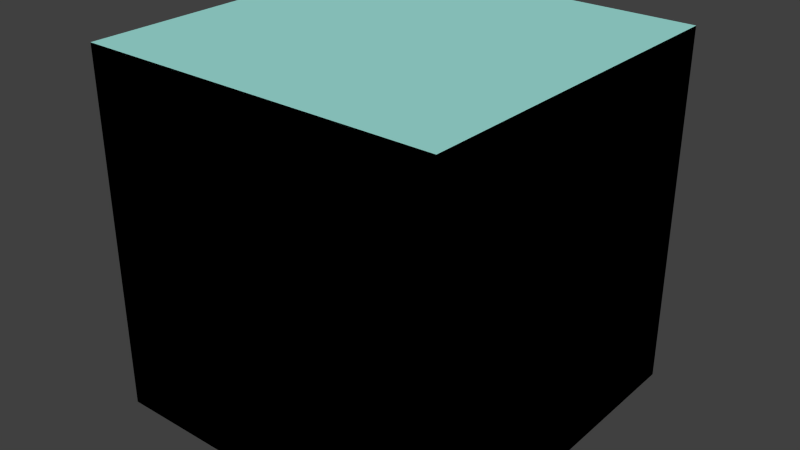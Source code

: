 # Source: cliffGrey_block.blend  (saved by Blender 2.76.0; exported with 4.5.12 LTS)
import bpy
from mathutils import Matrix  # noqa: F401  (used for matrix-valued properties, if any)

bpy.ops.wm.read_factory_settings(use_empty=True)
scene = bpy.context.scene
scene.name = 'Scene'

# ---- collections
col_collection_1 = bpy.data.collections.new('Collection 1'); scene.collection.children.link(col_collection_1)

# ---- materials (node trees are filled in below, after node groups)
mat_naturekit_stone = bpy.data.materials.new('natureKit-stone')
mat_naturekit_stone.alpha_threshold = 0.0
mat_naturekit_stone.use_transparent_shadow = False
mat_naturekit_stone.diffuse_color = (0.6588, 0.8078, 0.8275, 1.0)
mat_naturekit_stone.specular_color = (0.33, 0.33, 0.33)
mat_naturekit_stone.roughness = 0.5
mat_naturekit_stone.specular_intensity = 1.0
mat_naturekit_leavesgreen = bpy.data.materials.new('natureKit-leavesGreen')
mat_naturekit_leavesgreen.alpha_threshold = 0.0
mat_naturekit_leavesgreen.use_transparent_shadow = False
mat_naturekit_leavesgreen.diffuse_color = (0.3529, 0.7686, 0.7137, 1.0)
mat_naturekit_leavesgreen.specular_color = (0.33, 0.33, 0.33)
mat_naturekit_leavesgreen.roughness = 0.5
mat_naturekit_leavesgreen.specular_intensity = 1.0

# ---- material node trees

# ---- world
world_world = bpy.data.worlds.new('World'); scene.world = world_world
world_world.color = (0.05088, 0.05088, 0.05088)
world_world.use_sun_shadow = False
world_world.sun_shadow_jitter_overblur = 0.0
world_world.cycles.sampling_method = 'MANUAL'
world_world.cycles.sample_map_resolution = 256

# ---- meshes
me_cliffgrey_block = bpy.data.meshes.new('cliffGrey_block')
me_cliffgrey_block.from_pydata([(0.0, 0.0, 0.0), (0.0, 10.0, -9.537e-07), (10.0, 10.0, -9.537e-07), (10.0, 0.0, 0.0), (10.0, 9.537e-07, 10.0), (10.0, 10.0, 10.0), (0.0, 10.0, 10.0), (0.0, 9.537e-07, 10.0)], [], [(0, 1, 2), (2, 3, 0), (4, 3, 2), (2, 5, 4), (2, 1, 6), (6, 5, 2), (0, 7, 6), (6, 1, 0), (0, 3, 4), (4, 7, 0), (6, 7, 4), (4, 5, 6)])
me_cliffgrey_block.polygons.foreach_set('use_smooth', [True] * 12)
me_cliffgrey_block.polygons.foreach_set('material_index', [0, 0, 0, 0, 0, 0, 0, 0, 0, 0, 1, 1])
_k = set([(0, 1), (0, 3), (0, 7), (1, 2), (1, 6), (2, 3), (2, 5), (3, 4), (4, 5), (4, 7), (5, 6), (6, 7)])
me_cliffgrey_block.attributes.new('sharp_edge', 'BOOLEAN', 'EDGE').data.foreach_set('value', [ (min(e.vertices), max(e.vertices)) in _k for e in me_cliffgrey_block.edges])
_uv = me_cliffgrey_block.uv_layers.new(name='UVMap')
_uv.uv.foreach_set('vector', [0.0, 0.0, 0.0, 39.37, -39.37, 39.37, -39.37, 39.37, -39.37, 0.0, 0.0, 0.0, 0.0, 39.37, 0.0, 0.0, 39.37, 0.0, 39.37, 0.0, 39.37, 39.37, 0.0, 39.37, -39.37, 0.0, 0.0, 0.0, 0.0, 39.37, 0.0, 39.37, -39.37, 39.37, -39.37, 0.0, 0.0, 0.0, 0.0, 39.37, -39.37, 39.37, -39.37, 39.37, -39.37, 0.0, 0.0, 0.0, 0.0, 0.0, 39.37, 0.0, 39.37, 39.37, 39.37, 39.37, 0.0, 39.37, 0.0, 0.0, 0.0, 39.37, 0.0, 0.0, 39.37, 0.0, 39.37, 0.0, 39.37, 39.37, 0.0, 39.37])
me_cliffgrey_block.materials.append(mat_naturekit_stone)
me_cliffgrey_block.materials.append(mat_naturekit_leavesgreen)
me_cliffgrey_block.use_remesh_preserve_volume = False
me_cliffgrey_block.use_remesh_preserve_attributes = False
me_cliffgrey_block.use_mirror_vertex_groups = False
me_cliffgrey_block.update()
me_cliffgrey_block.normals_split_custom_set([tuple(v) for v in zip(*[iter([0.0, -9.537e-08, -1.0, 0.0, -9.537e-08, -1.0, 0.0, -9.537e-08, -1.0, 0.0, -9.537e-08, -1.0, 0.0, -9.537e-08, -1.0, 0.0, -9.537e-08, -1.0, -1.0, 4.775e-05, 3.227e-12, -1.0, -3.814e-08, 4.777e-05, -1.0, -4.779e-05, 2.468e-12, -1.0, -4.779e-05, 2.468e-12, -1.0, -3.607e-12, -4.777e-05, -1.0, 4.775e-05, 3.227e-12, 2.088e-12, -1.0, 4.785e-05, 4.777e-05, -1.0, -2.088e-12, -2.088e-12, -1.0, -4.769e-05, -2.088e-12, -1.0, -4.769e-05, -4.777e-05, -1.0, 1.526e-07, 2.088e-12, -1.0, 4.785e-05, 1.0, 4.777e-05, -6.644e-12, 1.0, -7.783e-12, -4.777e-05, 1.0, -4.777e-05, 9.492e-13, 1.0, -4.777e-05, 9.492e-13, 1.0, 6.644e-12, 4.777e-05, 1.0, 4.777e-05, -6.644e-12, -2.088e-12, 1.0, 4.768e-05, -4.777e-05, 1.0, -9.537e-08, 2.088e-12, 1.0, -4.787e-05, 2.088e-12, 1.0, -4.787e-05, 4.777e-05, 1.0, -9.537e-08, -2.088e-12, 1.0, 4.768e-05, 0.0, 0.0, 1.0, 0.0, 0.0, 1.0, 0.0, 0.0, 1.0, 0.0, 0.0, 1.0, 0.0, 0.0, 1.0, 0.0, 0.0, 1.0])] * 3)])

# ---- objects
ob_cliffgrey_block = bpy.data.objects.new('cliffGrey_block', me_cliffgrey_block)

# ---- transforms, parenting, visibility, modifiers, constraints
ob_cliffgrey_block.location = (0.0, 0.0, 0.0)
ob_cliffgrey_block.lineart.crease_threshold = 0.0

# ---- collection membership
col_collection_1.objects.link(ob_cliffgrey_block)

# ---- scene / render settings (as saved in the file)
scene.frame_start = 1; scene.frame_end = 250; scene.frame_set(1)
scene.render.engine = 'BLENDER_EEVEE_NEXT'
scene.render.resolution_percentage = 50
scene.render.dither_intensity = 0.0
scene.cycles.use_denoising = False
scene.cycles.samples = 10
scene.cycles.sampling_pattern = 'TABULATED_SOBOL'
scene.cycles.light_sampling_threshold = 0.0
scene.cycles.use_adaptive_sampling = False
scene.cycles.use_light_tree = False
scene.cycles.blur_glossy = 0.0
scene.cycles.pixel_filter_type = 'GAUSSIAN'
scene.cycles.sample_clamp_indirect = 0.0
scene.view_settings.view_transform = 'Standard'
bpy.context.view_layer.update()

# ---- added for rendering (the .blend has no active camera and no usable light): camera, sun
cam_auto = bpy.data.cameras.new('AutoCamera')
cam_auto.lens = 50.0
cam_auto.sensor_width = 36.0
cam_auto.clip_end = 1000.0
ob_auto_camera = bpy.data.objects.new('AutoCamera', cam_auto)
scene.collection.objects.link(ob_auto_camera)
ob_auto_camera.location = (21.0254, -14.2304, 17.8203)
ob_auto_camera.rotation_euler = (1.09748, -7.21219e-08, 0.694738)
scene.camera = ob_auto_camera
light_auto_sun = bpy.data.lights.new('AutoSun', 'SUN')
light_auto_sun.energy = 3.0
light_auto_sun.angle = 0.0523599
ob_auto_sun = bpy.data.objects.new('AutoSun', light_auto_sun)
scene.collection.objects.link(ob_auto_sun)
ob_auto_sun.rotation_euler = (0.872665, 0.174533, 0.523599)
bpy.context.view_layer.update()
